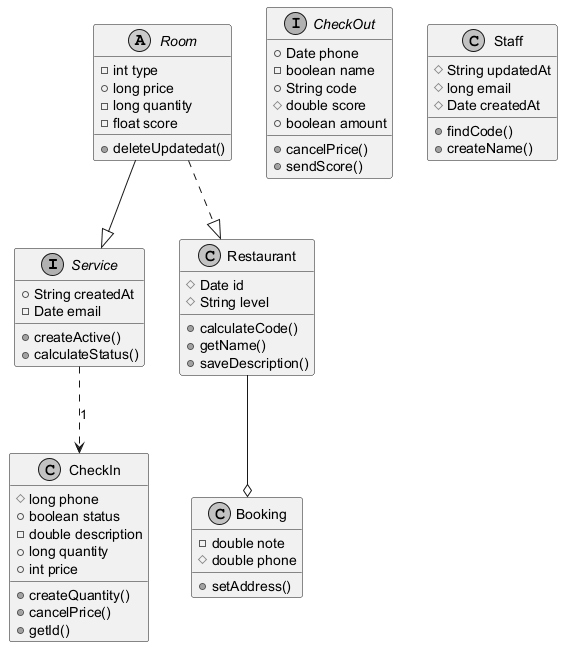

The diagram above was rendered by PlantUML. Its source (embedded in the PNG):
@startuml
skinparam monochrome true
interface Service {
  +String createdAt
  -Date email
  +createActive()
  +calculateStatus()
}
interface CheckOut {
  +Date phone
  -boolean name
  +String code
  #double score
  +boolean amount
  +cancelPrice()
  +sendScore()
}
class Booking {
  -double note
  #double phone
  +setAddress()
}
abstract class Room {
  -int type
  +long price
  -long quantity
  -float score
  +deleteUpdatedat()
}
class Staff {
  #String updatedAt
  #long email
  #Date createdAt
  +findCode()
  +createName()
}
class Restaurant {
  #Date id
  #String level
  +calculateCode()
  +getName()
  +saveDescription()
}
class CheckIn {
  #long phone
  +boolean status
  -double description
  +long quantity
  +int price
  +createQuantity()
  +cancelPrice()
  +getId()
}
Restaurant --o Booking
Room --|> Service
Service ..> CheckIn : "1"
Room ..|> Restaurant
@enduml